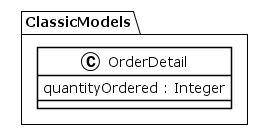

The diagram above was rendered by PlantUML. Its source (embedded in the PNG):
@startuml
!theme plain
package ClassicModels {
class OrderDetail {
	 quantityOrdered : Integer
}
}
@enduml